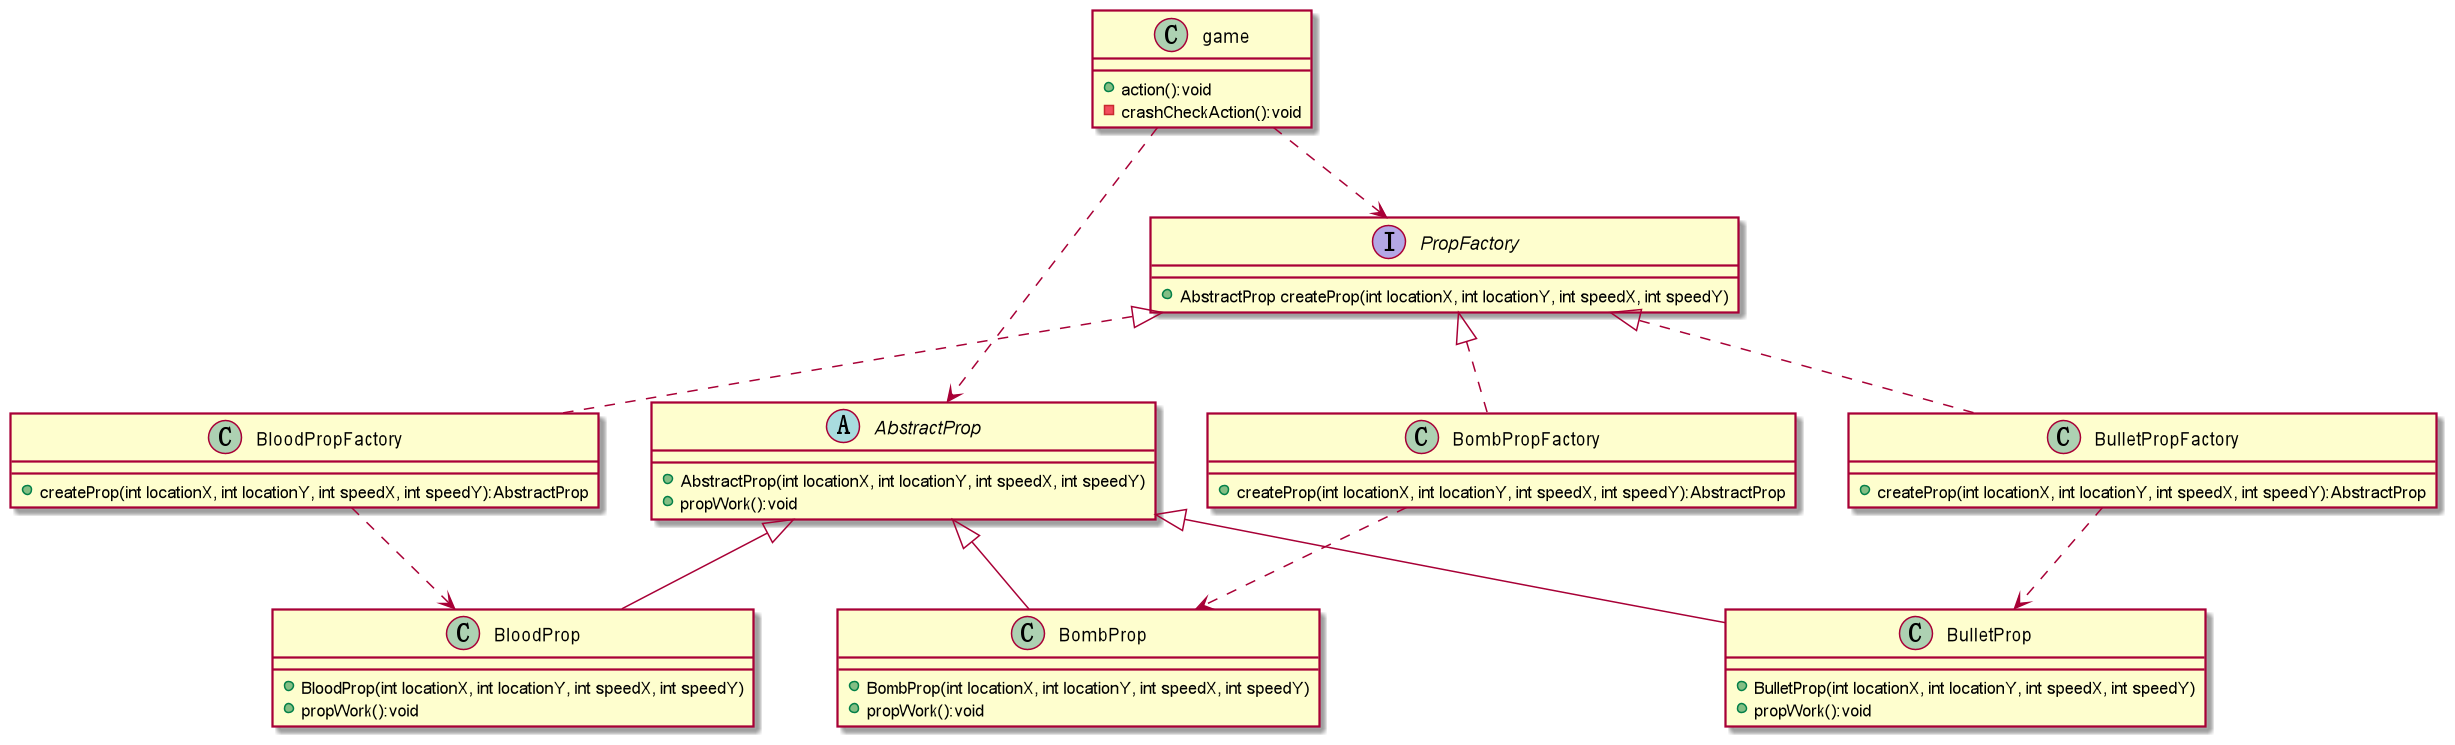

The diagram above was rendered by PlantUML. Its source (embedded in the PNG):
@startuml
'https://plantuml.com/class-diagram

class game
{
    + action():void
    - crashCheckAction():void

}



abstract class AbstractProp
{
    + AbstractProp(int locationX, int locationY, int speedX, int speedY)
    + propWork():void
}
interface PropFactory
{
    + AbstractProp createProp(int locationX, int locationY, int speedX, int speedY)
}
class BloodPropFactory
{
    + createProp(int locationX, int locationY, int speedX, int speedY):AbstractProp
}
class BombPropFactory
{
    + createProp(int locationX, int locationY, int speedX, int speedY):AbstractProp
}
class BulletPropFactory
{
    + createProp(int locationX, int locationY, int speedX, int speedY):AbstractProp
}



class BloodProp {
    + BloodProp(int locationX, int locationY, int speedX, int speedY)
    + propWork():void
}

class BombProp {
    + BombProp(int locationX, int locationY, int speedX, int speedY)
    + propWork():void
}

class BulletProp {
    + BulletProp(int locationX, int locationY, int speedX, int speedY)
    + propWork():void
}

game..>PropFactory
game..>AbstractProp



AbstractProp<|--BulletProp
AbstractProp<|--BombProp
AbstractProp<|--BloodProp

PropFactory<|..BloodPropFactory
PropFactory<|..BombPropFactory
PropFactory<|..BulletPropFactory

BloodPropFactory..>BloodProp
BulletPropFactory..>BulletProp
BombPropFactory..>BombProp











@enduml